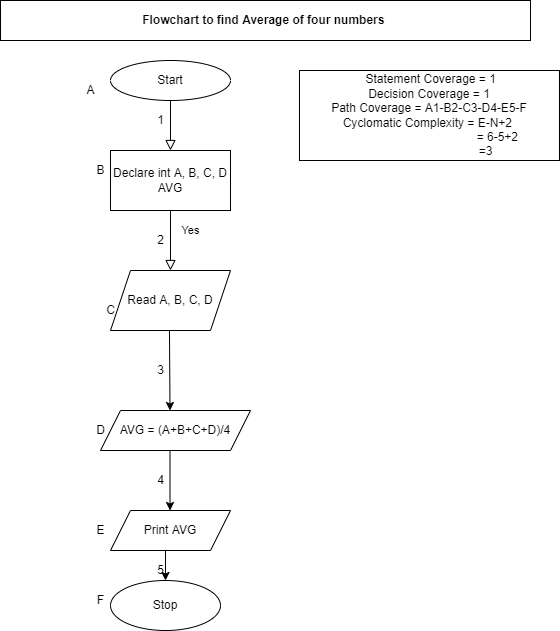

The diagram above was exported from draw.io. Its source (the exported page's mxGraphModel, read from the mxfile embedded in the PNG):
<mxGraphModel dx="868" dy="425" grid="1" gridSize="10" guides="1" tooltips="1" connect="1" arrows="1" fold="1" page="1" pageScale="1" pageWidth="827" pageHeight="1169" math="0" shadow="0">
  <root>
    <mxCell id="WIyWlLk6GJQsqaUBKTNV-0" />
    <mxCell id="WIyWlLk6GJQsqaUBKTNV-1" parent="WIyWlLk6GJQsqaUBKTNV-0" />
    <mxCell id="WIyWlLk6GJQsqaUBKTNV-2" value="" style="rounded=0;html=1;jettySize=auto;orthogonalLoop=1;fontSize=11;endArrow=block;endFill=0;endSize=8;strokeWidth=1;shadow=0;labelBackgroundColor=none;edgeStyle=orthogonalEdgeStyle;" parent="WIyWlLk6GJQsqaUBKTNV-1" source="WIyWlLk6GJQsqaUBKTNV-3" edge="1">
      <mxGeometry relative="1" as="geometry">
        <mxPoint x="220" y="170" as="targetPoint" />
      </mxGeometry>
    </mxCell>
    <mxCell id="WIyWlLk6GJQsqaUBKTNV-3" value="Start" style="ellipse;whiteSpace=wrap;html=1;shadow=0;fontFamily=Helvetica;fontSize=12;fontColor=default;align=center;strokeColor=default;strokeWidth=1;fillColor=default;" parent="WIyWlLk6GJQsqaUBKTNV-1" vertex="1">
      <mxGeometry x="160" y="80" width="120" height="40" as="geometry" />
    </mxCell>
    <mxCell id="WIyWlLk6GJQsqaUBKTNV-4" value="Yes" style="rounded=0;html=1;jettySize=auto;orthogonalLoop=1;fontSize=11;endArrow=block;endFill=0;endSize=8;strokeWidth=1;shadow=0;labelBackgroundColor=none;edgeStyle=orthogonalEdgeStyle;" parent="WIyWlLk6GJQsqaUBKTNV-1" edge="1">
      <mxGeometry y="20" relative="1" as="geometry">
        <mxPoint as="offset" />
        <mxPoint x="220" y="250" as="sourcePoint" />
        <mxPoint x="220" y="290" as="targetPoint" />
        <Array as="points">
          <mxPoint x="220" y="230" />
          <mxPoint x="220" y="230" />
        </Array>
      </mxGeometry>
    </mxCell>
    <mxCell id="MHU768HFZ3PojcEDjr4i-5" value="" style="endArrow=classic;html=1;rounded=0;" edge="1" parent="WIyWlLk6GJQsqaUBKTNV-1">
      <mxGeometry width="50" height="50" relative="1" as="geometry">
        <mxPoint x="219.5" y="470" as="sourcePoint" />
        <mxPoint x="219.5" y="530" as="targetPoint" />
      </mxGeometry>
    </mxCell>
    <mxCell id="MHU768HFZ3PojcEDjr4i-7" value="" style="endArrow=classic;html=1;rounded=0;exitX=0.408;exitY=0.983;exitDx=0;exitDy=0;exitPerimeter=0;" edge="1" parent="WIyWlLk6GJQsqaUBKTNV-1">
      <mxGeometry width="50" height="50" relative="1" as="geometry">
        <mxPoint x="218.96000000000004" y="348.98" as="sourcePoint" />
        <mxPoint x="219.5" y="430" as="targetPoint" />
      </mxGeometry>
    </mxCell>
    <mxCell id="MHU768HFZ3PojcEDjr4i-10" value="&amp;nbsp;Statement Coverage = 1&lt;br&gt;Decision Coverage = 1&lt;br&gt;Path Coverage = A1-B2-C3-D4-E5-F&lt;br&gt;Cyclomatic Complexity = E-N+2&amp;nbsp;&lt;br&gt;&amp;nbsp; &amp;nbsp; &amp;nbsp; &amp;nbsp; &amp;nbsp; &amp;nbsp; &amp;nbsp; &amp;nbsp; &amp;nbsp; &amp;nbsp; &amp;nbsp; &amp;nbsp; &amp;nbsp; &amp;nbsp; &amp;nbsp; &amp;nbsp; &amp;nbsp; &amp;nbsp; &amp;nbsp; &amp;nbsp; &amp;nbsp;= 6-5+2&lt;br&gt;&amp;nbsp; &amp;nbsp; &amp;nbsp; &amp;nbsp; &amp;nbsp; &amp;nbsp; &amp;nbsp; &amp;nbsp; &amp;nbsp; &amp;nbsp; &amp;nbsp; &amp;nbsp; &amp;nbsp; &amp;nbsp; &amp;nbsp; &amp;nbsp; &amp;nbsp; =3" style="rounded=0;whiteSpace=wrap;html=1;" vertex="1" parent="WIyWlLk6GJQsqaUBKTNV-1">
      <mxGeometry x="349" y="90" width="260" height="90" as="geometry" />
    </mxCell>
    <mxCell id="MHU768HFZ3PojcEDjr4i-11" value="A" style="text;html=1;align=center;verticalAlign=middle;resizable=0;points=[];autosize=1;strokeColor=none;fillColor=none;" vertex="1" parent="WIyWlLk6GJQsqaUBKTNV-1">
      <mxGeometry x="130" y="100" width="20" height="20" as="geometry" />
    </mxCell>
    <mxCell id="MHU768HFZ3PojcEDjr4i-13" value="C" style="text;html=1;align=center;verticalAlign=middle;resizable=0;points=[];autosize=1;strokeColor=none;fillColor=none;" vertex="1" parent="WIyWlLk6GJQsqaUBKTNV-1">
      <mxGeometry x="150" y="320" width="20" height="20" as="geometry" />
    </mxCell>
    <mxCell id="MHU768HFZ3PojcEDjr4i-14" value="D" style="text;html=1;align=center;verticalAlign=middle;resizable=0;points=[];autosize=1;strokeColor=none;fillColor=none;" vertex="1" parent="WIyWlLk6GJQsqaUBKTNV-1">
      <mxGeometry x="140" y="440" width="20" height="20" as="geometry" />
    </mxCell>
    <mxCell id="MHU768HFZ3PojcEDjr4i-15" value="E" style="text;html=1;align=center;verticalAlign=middle;resizable=0;points=[];autosize=1;strokeColor=none;fillColor=none;" vertex="1" parent="WIyWlLk6GJQsqaUBKTNV-1">
      <mxGeometry x="140" y="540" width="20" height="20" as="geometry" />
    </mxCell>
    <mxCell id="MHU768HFZ3PojcEDjr4i-16" value="1" style="text;html=1;align=center;verticalAlign=middle;resizable=0;points=[];autosize=1;strokeColor=none;fillColor=none;" vertex="1" parent="WIyWlLk6GJQsqaUBKTNV-1">
      <mxGeometry x="200" y="130" width="20" height="20" as="geometry" />
    </mxCell>
    <mxCell id="MHU768HFZ3PojcEDjr4i-17" value="2" style="text;html=1;align=center;verticalAlign=middle;resizable=0;points=[];autosize=1;strokeColor=none;fillColor=none;" vertex="1" parent="WIyWlLk6GJQsqaUBKTNV-1">
      <mxGeometry x="200" y="250" width="20" height="20" as="geometry" />
    </mxCell>
    <mxCell id="MHU768HFZ3PojcEDjr4i-18" value="3" style="text;html=1;align=center;verticalAlign=middle;resizable=0;points=[];autosize=1;strokeColor=none;fillColor=none;" vertex="1" parent="WIyWlLk6GJQsqaUBKTNV-1">
      <mxGeometry x="200" y="380" width="20" height="20" as="geometry" />
    </mxCell>
    <mxCell id="MHU768HFZ3PojcEDjr4i-19" value="4" style="text;html=1;align=center;verticalAlign=middle;resizable=0;points=[];autosize=1;strokeColor=none;fillColor=none;" vertex="1" parent="WIyWlLk6GJQsqaUBKTNV-1">
      <mxGeometry x="200" y="490" width="20" height="20" as="geometry" />
    </mxCell>
    <mxCell id="MHU768HFZ3PojcEDjr4i-20" value="&lt;b&gt;Flowchart to find Average of four numbers&amp;nbsp;&lt;/b&gt;" style="rounded=0;whiteSpace=wrap;html=1;" vertex="1" parent="WIyWlLk6GJQsqaUBKTNV-1">
      <mxGeometry x="50" y="20" width="530" height="40" as="geometry" />
    </mxCell>
    <mxCell id="MHU768HFZ3PojcEDjr4i-21" value="B" style="text;html=1;align=center;verticalAlign=middle;resizable=0;points=[];autosize=1;strokeColor=none;fillColor=none;" vertex="1" parent="WIyWlLk6GJQsqaUBKTNV-1">
      <mxGeometry x="140" y="180" width="20" height="20" as="geometry" />
    </mxCell>
    <mxCell id="MHU768HFZ3PojcEDjr4i-22" value="Declare int A, B, C, D AVG" style="rounded=0;whiteSpace=wrap;html=1;" vertex="1" parent="WIyWlLk6GJQsqaUBKTNV-1">
      <mxGeometry x="160" y="170" width="120" height="60" as="geometry" />
    </mxCell>
    <mxCell id="MHU768HFZ3PojcEDjr4i-23" value="Read A, B, C, D" style="shape=parallelogram;perimeter=parallelogramPerimeter;whiteSpace=wrap;html=1;fixedSize=1;" vertex="1" parent="WIyWlLk6GJQsqaUBKTNV-1">
      <mxGeometry x="160" y="290" width="120" height="60" as="geometry" />
    </mxCell>
    <mxCell id="MHU768HFZ3PojcEDjr4i-24" value="AVG = (A+B+C+D)/4" style="shape=parallelogram;perimeter=parallelogramPerimeter;whiteSpace=wrap;html=1;fixedSize=1;" vertex="1" parent="WIyWlLk6GJQsqaUBKTNV-1">
      <mxGeometry x="150" y="430" width="150" height="40" as="geometry" />
    </mxCell>
    <mxCell id="MHU768HFZ3PojcEDjr4i-27" style="edgeStyle=orthogonalEdgeStyle;rounded=0;orthogonalLoop=1;jettySize=auto;html=1;exitX=0.5;exitY=1;exitDx=0;exitDy=0;entryX=0.5;entryY=0;entryDx=0;entryDy=0;" edge="1" parent="WIyWlLk6GJQsqaUBKTNV-1" source="MHU768HFZ3PojcEDjr4i-25" target="MHU768HFZ3PojcEDjr4i-26">
      <mxGeometry relative="1" as="geometry" />
    </mxCell>
    <mxCell id="MHU768HFZ3PojcEDjr4i-25" value="Print AVG" style="shape=parallelogram;perimeter=parallelogramPerimeter;whiteSpace=wrap;html=1;fixedSize=1;" vertex="1" parent="WIyWlLk6GJQsqaUBKTNV-1">
      <mxGeometry x="160" y="530" width="120" height="40" as="geometry" />
    </mxCell>
    <mxCell id="MHU768HFZ3PojcEDjr4i-26" value="Stop" style="ellipse;whiteSpace=wrap;html=1;" vertex="1" parent="WIyWlLk6GJQsqaUBKTNV-1">
      <mxGeometry x="160" y="600" width="110" height="50" as="geometry" />
    </mxCell>
    <mxCell id="MHU768HFZ3PojcEDjr4i-28" value="5" style="text;html=1;align=center;verticalAlign=middle;resizable=0;points=[];autosize=1;strokeColor=none;fillColor=none;" vertex="1" parent="WIyWlLk6GJQsqaUBKTNV-1">
      <mxGeometry x="200" y="580" width="20" height="20" as="geometry" />
    </mxCell>
    <mxCell id="MHU768HFZ3PojcEDjr4i-29" value="F" style="text;html=1;align=center;verticalAlign=middle;resizable=0;points=[];autosize=1;strokeColor=none;fillColor=none;" vertex="1" parent="WIyWlLk6GJQsqaUBKTNV-1">
      <mxGeometry x="140" y="610" width="20" height="20" as="geometry" />
    </mxCell>
  </root>
</mxGraphModel>